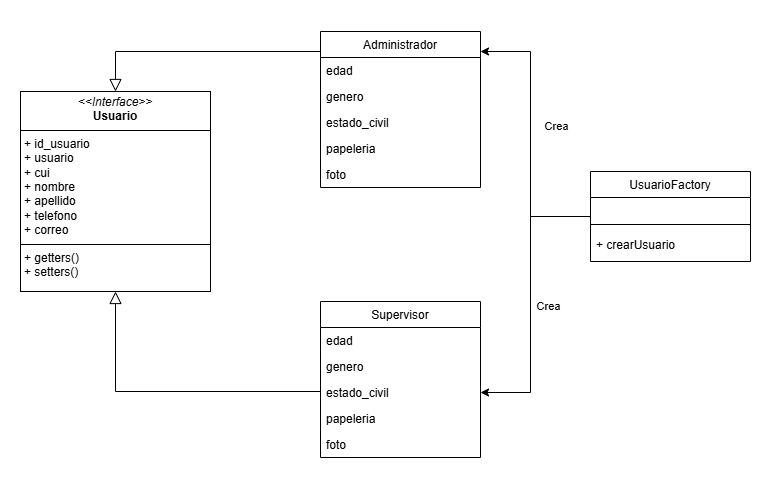

The diagram above was exported from draw.io. Its source (the exported page's mxGraphModel, read from the mxfile embedded in the PNG):
<mxGraphModel dx="1434" dy="746" grid="1" gridSize="10" guides="1" tooltips="1" connect="1" arrows="1" fold="1" page="1" pageScale="1" pageWidth="827" pageHeight="1169" math="0" shadow="0">
  <root>
    <mxCell id="WIyWlLk6GJQsqaUBKTNV-0" />
    <mxCell id="WIyWlLk6GJQsqaUBKTNV-1" parent="WIyWlLk6GJQsqaUBKTNV-0" />
    <mxCell id="zkfFHV4jXpPFQw0GAbJ--6" value="Supervisor" style="swimlane;fontStyle=0;align=center;verticalAlign=top;childLayout=stackLayout;horizontal=1;startSize=26;horizontalStack=0;resizeParent=1;resizeLast=0;collapsible=1;marginBottom=0;rounded=0;shadow=0;strokeWidth=1;" parent="WIyWlLk6GJQsqaUBKTNV-1" vertex="1">
      <mxGeometry x="360" y="320" width="160" height="156" as="geometry">
        <mxRectangle x="130" y="380" width="160" height="26" as="alternateBounds" />
      </mxGeometry>
    </mxCell>
    <mxCell id="zkfFHV4jXpPFQw0GAbJ--7" value="edad" style="text;align=left;verticalAlign=top;spacingLeft=4;spacingRight=4;overflow=hidden;rotatable=0;points=[[0,0.5],[1,0.5]];portConstraint=eastwest;" parent="zkfFHV4jXpPFQw0GAbJ--6" vertex="1">
      <mxGeometry y="26" width="160" height="26" as="geometry" />
    </mxCell>
    <mxCell id="zkfFHV4jXpPFQw0GAbJ--8" value="genero" style="text;align=left;verticalAlign=top;spacingLeft=4;spacingRight=4;overflow=hidden;rotatable=0;points=[[0,0.5],[1,0.5]];portConstraint=eastwest;rounded=0;shadow=0;html=0;" parent="zkfFHV4jXpPFQw0GAbJ--6" vertex="1">
      <mxGeometry y="52" width="160" height="26" as="geometry" />
    </mxCell>
    <mxCell id="N0GQhPZ5D1_vWU-wDZcm-5" value="estado_civil" style="text;align=left;verticalAlign=top;spacingLeft=4;spacingRight=4;overflow=hidden;rotatable=0;points=[[0,0.5],[1,0.5]];portConstraint=eastwest;rounded=0;shadow=0;html=0;" vertex="1" parent="zkfFHV4jXpPFQw0GAbJ--6">
      <mxGeometry y="78" width="160" height="26" as="geometry" />
    </mxCell>
    <mxCell id="N0GQhPZ5D1_vWU-wDZcm-6" value="papeleria" style="text;align=left;verticalAlign=top;spacingLeft=4;spacingRight=4;overflow=hidden;rotatable=0;points=[[0,0.5],[1,0.5]];portConstraint=eastwest;rounded=0;shadow=0;html=0;" vertex="1" parent="zkfFHV4jXpPFQw0GAbJ--6">
      <mxGeometry y="104" width="160" height="26" as="geometry" />
    </mxCell>
    <mxCell id="N0GQhPZ5D1_vWU-wDZcm-7" value="foto" style="text;align=left;verticalAlign=top;spacingLeft=4;spacingRight=4;overflow=hidden;rotatable=0;points=[[0,0.5],[1,0.5]];portConstraint=eastwest;rounded=0;shadow=0;html=0;" vertex="1" parent="zkfFHV4jXpPFQw0GAbJ--6">
      <mxGeometry y="130" width="160" height="26" as="geometry" />
    </mxCell>
    <mxCell id="zkfFHV4jXpPFQw0GAbJ--12" value="" style="endArrow=block;endSize=10;endFill=0;shadow=0;strokeWidth=1;rounded=0;curved=0;edgeStyle=elbowEdgeStyle;elbow=vertical;entryX=0.5;entryY=1;entryDx=0;entryDy=0;" parent="WIyWlLk6GJQsqaUBKTNV-1" source="zkfFHV4jXpPFQw0GAbJ--6" target="N0GQhPZ5D1_vWU-wDZcm-4" edge="1">
      <mxGeometry width="160" relative="1" as="geometry">
        <mxPoint x="200" y="203" as="sourcePoint" />
        <mxPoint x="300" y="362" as="targetPoint" />
        <Array as="points">
          <mxPoint x="140" y="410" />
        </Array>
      </mxGeometry>
    </mxCell>
    <mxCell id="zkfFHV4jXpPFQw0GAbJ--16" value="" style="endArrow=block;endSize=10;endFill=0;shadow=0;strokeWidth=1;rounded=0;curved=0;edgeStyle=elbowEdgeStyle;elbow=vertical;exitX=0.5;exitY=0;exitDx=0;exitDy=0;" parent="WIyWlLk6GJQsqaUBKTNV-1" source="N0GQhPZ5D1_vWU-wDZcm-8" target="N0GQhPZ5D1_vWU-wDZcm-4" edge="1">
      <mxGeometry width="160" relative="1" as="geometry">
        <mxPoint x="414" y="374" as="sourcePoint" />
        <mxPoint x="310" y="190" as="targetPoint" />
        <Array as="points">
          <mxPoint x="290" y="70" />
          <mxPoint x="310" y="90" />
        </Array>
      </mxGeometry>
    </mxCell>
    <mxCell id="N0GQhPZ5D1_vWU-wDZcm-4" value="&lt;p style=&quot;margin:0px;margin-top:4px;text-align:center;&quot;&gt;&lt;i&gt;&amp;lt;&amp;lt;Interface&amp;gt;&amp;gt;&lt;/i&gt;&lt;br&gt;&lt;b&gt;Usuario&lt;/b&gt;&lt;/p&gt;&lt;hr size=&quot;1&quot; style=&quot;border-style:solid;&quot;&gt;&lt;p style=&quot;margin:0px;margin-left:4px;&quot;&gt;+ id_usuario&lt;br&gt;+ usuario&lt;br&gt;+ cui&lt;br&gt;+ nombre&lt;br&gt;+ apellido&lt;br&gt;+ telefono&lt;br&gt;+ correo&lt;/p&gt;&lt;hr size=&quot;1&quot; style=&quot;border-style:solid;&quot;&gt;&lt;p style=&quot;margin:0px;margin-left:4px;&quot;&gt;+ getters()&lt;/p&gt;&lt;p style=&quot;margin:0px;margin-left:4px;&quot;&gt;+ setters()&lt;/p&gt;" style="verticalAlign=top;align=left;overflow=fill;html=1;whiteSpace=wrap;" vertex="1" parent="WIyWlLk6GJQsqaUBKTNV-1">
      <mxGeometry x="60" y="110" width="190" height="200" as="geometry" />
    </mxCell>
    <mxCell id="N0GQhPZ5D1_vWU-wDZcm-8" value="Administrador" style="swimlane;fontStyle=0;align=center;verticalAlign=top;childLayout=stackLayout;horizontal=1;startSize=26;horizontalStack=0;resizeParent=1;resizeLast=0;collapsible=1;marginBottom=0;rounded=0;shadow=0;strokeWidth=1;" vertex="1" parent="WIyWlLk6GJQsqaUBKTNV-1">
      <mxGeometry x="360" y="50" width="160" height="156" as="geometry">
        <mxRectangle x="130" y="380" width="160" height="26" as="alternateBounds" />
      </mxGeometry>
    </mxCell>
    <mxCell id="N0GQhPZ5D1_vWU-wDZcm-9" value="edad" style="text;align=left;verticalAlign=top;spacingLeft=4;spacingRight=4;overflow=hidden;rotatable=0;points=[[0,0.5],[1,0.5]];portConstraint=eastwest;" vertex="1" parent="N0GQhPZ5D1_vWU-wDZcm-8">
      <mxGeometry y="26" width="160" height="26" as="geometry" />
    </mxCell>
    <mxCell id="N0GQhPZ5D1_vWU-wDZcm-10" value="genero" style="text;align=left;verticalAlign=top;spacingLeft=4;spacingRight=4;overflow=hidden;rotatable=0;points=[[0,0.5],[1,0.5]];portConstraint=eastwest;rounded=0;shadow=0;html=0;" vertex="1" parent="N0GQhPZ5D1_vWU-wDZcm-8">
      <mxGeometry y="52" width="160" height="26" as="geometry" />
    </mxCell>
    <mxCell id="N0GQhPZ5D1_vWU-wDZcm-11" value="estado_civil" style="text;align=left;verticalAlign=top;spacingLeft=4;spacingRight=4;overflow=hidden;rotatable=0;points=[[0,0.5],[1,0.5]];portConstraint=eastwest;rounded=0;shadow=0;html=0;" vertex="1" parent="N0GQhPZ5D1_vWU-wDZcm-8">
      <mxGeometry y="78" width="160" height="26" as="geometry" />
    </mxCell>
    <mxCell id="N0GQhPZ5D1_vWU-wDZcm-12" value="papeleria" style="text;align=left;verticalAlign=top;spacingLeft=4;spacingRight=4;overflow=hidden;rotatable=0;points=[[0,0.5],[1,0.5]];portConstraint=eastwest;rounded=0;shadow=0;html=0;" vertex="1" parent="N0GQhPZ5D1_vWU-wDZcm-8">
      <mxGeometry y="104" width="160" height="26" as="geometry" />
    </mxCell>
    <mxCell id="N0GQhPZ5D1_vWU-wDZcm-13" value="foto" style="text;align=left;verticalAlign=top;spacingLeft=4;spacingRight=4;overflow=hidden;rotatable=0;points=[[0,0.5],[1,0.5]];portConstraint=eastwest;rounded=0;shadow=0;html=0;" vertex="1" parent="N0GQhPZ5D1_vWU-wDZcm-8">
      <mxGeometry y="130" width="160" height="26" as="geometry" />
    </mxCell>
    <mxCell id="N0GQhPZ5D1_vWU-wDZcm-21" value="" style="group" vertex="1" connectable="0" parent="WIyWlLk6GJQsqaUBKTNV-1">
      <mxGeometry x="630" y="190" width="160" height="90" as="geometry" />
    </mxCell>
    <mxCell id="zkfFHV4jXpPFQw0GAbJ--17" value="UsuarioFactory" style="swimlane;fontStyle=0;align=center;verticalAlign=top;childLayout=stackLayout;horizontal=1;startSize=26;horizontalStack=0;resizeParent=1;resizeLast=0;collapsible=1;marginBottom=0;rounded=0;shadow=0;strokeWidth=1;" parent="N0GQhPZ5D1_vWU-wDZcm-21" vertex="1">
      <mxGeometry width="160" height="90" as="geometry">
        <mxRectangle x="550" y="140" width="160" height="26" as="alternateBounds" />
      </mxGeometry>
    </mxCell>
    <mxCell id="N0GQhPZ5D1_vWU-wDZcm-19" value="" style="line;html=1;strokeWidth=1;align=left;verticalAlign=middle;spacingTop=-1;spacingLeft=3;spacingRight=3;rotatable=0;labelPosition=right;points=[];portConstraint=eastwest;" vertex="1" parent="zkfFHV4jXpPFQw0GAbJ--17">
      <mxGeometry y="26" width="160" height="54" as="geometry" />
    </mxCell>
    <mxCell id="N0GQhPZ5D1_vWU-wDZcm-16" value="+ crearUsuario" style="text;align=left;verticalAlign=top;spacingLeft=4;spacingRight=4;overflow=hidden;rotatable=0;points=[[0,0.5],[1,0.5]];portConstraint=eastwest;" vertex="1" parent="N0GQhPZ5D1_vWU-wDZcm-21">
      <mxGeometry y="60" width="160" height="26" as="geometry" />
    </mxCell>
    <mxCell id="N0GQhPZ5D1_vWU-wDZcm-22" style="edgeStyle=orthogonalEdgeStyle;rounded=0;orthogonalLoop=1;jettySize=auto;html=1;" edge="1" parent="WIyWlLk6GJQsqaUBKTNV-1" source="zkfFHV4jXpPFQw0GAbJ--17" target="N0GQhPZ5D1_vWU-wDZcm-8">
      <mxGeometry relative="1" as="geometry">
        <Array as="points">
          <mxPoint x="570" y="235" />
          <mxPoint x="570" y="70" />
        </Array>
      </mxGeometry>
    </mxCell>
    <mxCell id="N0GQhPZ5D1_vWU-wDZcm-23" value="Crea" style="edgeLabel;html=1;align=center;verticalAlign=middle;resizable=0;points=[];" vertex="1" connectable="0" parent="N0GQhPZ5D1_vWU-wDZcm-22">
      <mxGeometry x="0.0691" y="-4" relative="1" as="geometry">
        <mxPoint x="21" y="-4" as="offset" />
      </mxGeometry>
    </mxCell>
    <mxCell id="N0GQhPZ5D1_vWU-wDZcm-24" style="edgeStyle=orthogonalEdgeStyle;rounded=0;orthogonalLoop=1;jettySize=auto;html=1;exitX=0;exitY=0.5;exitDx=0;exitDy=0;" edge="1" parent="WIyWlLk6GJQsqaUBKTNV-1" source="zkfFHV4jXpPFQw0GAbJ--17" target="N0GQhPZ5D1_vWU-wDZcm-5">
      <mxGeometry relative="1" as="geometry">
        <mxPoint x="620" y="230" as="sourcePoint" />
        <mxPoint x="530" y="138" as="targetPoint" />
        <Array as="points">
          <mxPoint x="570" y="235" />
          <mxPoint x="570" y="411" />
        </Array>
      </mxGeometry>
    </mxCell>
    <mxCell id="N0GQhPZ5D1_vWU-wDZcm-25" value="Crea" style="edgeLabel;html=1;align=center;verticalAlign=middle;resizable=0;points=[];" vertex="1" connectable="0" parent="N0GQhPZ5D1_vWU-wDZcm-24">
      <mxGeometry x="0.0691" y="-4" relative="1" as="geometry">
        <mxPoint x="21" y="-4" as="offset" />
      </mxGeometry>
    </mxCell>
  </root>
</mxGraphModel>